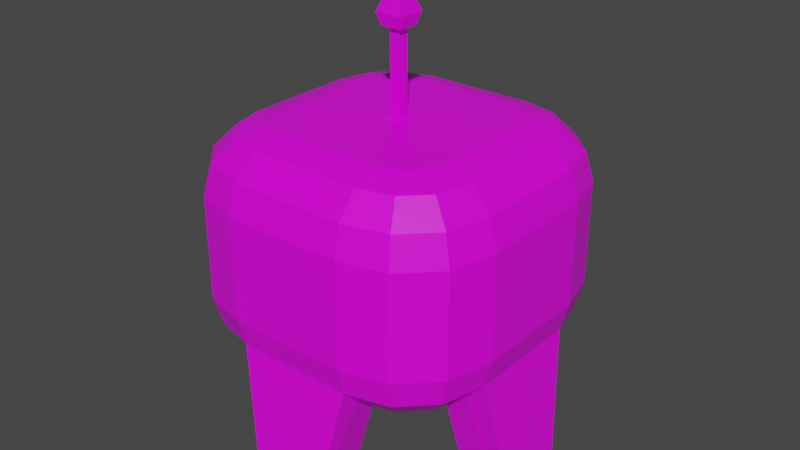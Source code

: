 # Source: ship.blend  (saved by Blender 3.2.14; exported with 4.5.12 LTS)
import bpy
from mathutils import Matrix  # noqa: F401  (used for matrix-valued properties, if any)

bpy.ops.wm.read_factory_settings(use_empty=True)
scene = bpy.context.scene
scene.name = 'Scene'

# ---- collections
col_collection = bpy.data.collections.new('Collection'); scene.collection.children.link(col_collection)

# ---- images (referenced by path relative to the original .blend; pixels are not part of the script)
import os
ASSET_DIR = os.environ.get("B2B_ASSET_DIR", "")  # directory of the original .blend (textures are referenced by path, not embedded)
HERE = os.path.dirname(os.path.abspath(__file__))  # packed textures are extracted next to this script under _unpacked/

def load_image(name, relpath, width, height, colorspace="sRGB"):
    """Load a texture the original file referenced (path relative to the .blend, or extracted next to this script)."""
    p = next((c for c in (os.path.join(HERE, relpath), os.path.join(ASSET_DIR, relpath)) if relpath and os.path.exists(c)), "")
    if p:
        img = bpy.data.images.load(p, check_existing=True)
        img.name = name
    else:  # same state as the original file: an image datablock whose file is absent (Cycles renders it pink)
        img = bpy.data.images.new(name, width, height)
        img.source = "FILE"
        img.filepath = "//" + (relpath or name)
    img.colorspace_settings.name = colorspace
    return img
img_onion_onionthing_png = load_image('onion_Onionthing.png', 'onion_Onionthing.png', 1024, 1024, 'sRGB')

# ---- materials (node trees are filled in below, after node groups)
mat_material = bpy.data.materials.new('Material')
mat_material.alpha_threshold = 0.0
mat_material.use_transparent_shadow = False
mat_material.line_color = (0.0, 0.0, 0.0, 1.0)

# ---- material node trees
mat_material.use_nodes = True; mat_material.node_tree.nodes.clear()
_N = mat_material.node_tree.nodes; _L = mat_material.node_tree.links
n0 = _N.new('ShaderNodeOutputMaterial'); n0.name = 'Material Output'; n0.location = (300, 300)
n1 = _N.new('ShaderNodeBsdfPrincipled'); n1.name = 'Principled BSDF'; n1.location = (10, 300)
n1.distribution = 'GGX'
n1.subsurface_method = 'RANDOM_WALK_SKIN'
n1.inputs[2].default_value = 0.4
n1.inputs[3].default_value = 1.45
n1.inputs[27].default_value = (0.0, 0.0, 0.0, 1.0)
n1.inputs[28].default_value = 1.0
n2 = _N.new('ShaderNodeTexImage'); n2.name = 'Image Texture'; n2.location = (-280, 280)
n2.image = img_onion_onionthing_png
_L.new(n1.outputs[0], n0.inputs[0])
_L.new(n2.outputs[0], n1.inputs[0])
n0.is_active_output = True

# ---- world
world_world = bpy.data.worlds.new('World'); scene.world = world_world
world_world.use_nodes = True; world_world.node_tree.nodes.clear()
_N = world_world.node_tree.nodes; _L = world_world.node_tree.links
n0 = _N.new('ShaderNodeOutputWorld'); n0.name = 'World Output'; n0.location = (300, 300)
n1 = _N.new('ShaderNodeBackground'); n1.name = 'Background'; n1.location = (10, 300)
n1.inputs[0].default_value = (0.05088, 0.05088, 0.05088, 1.0)
_L.new(n1.outputs[0], n0.inputs[0])
n0.is_active_output = True
world_world.color = (0.05088, 0.05088, 0.05088)
world_world.use_sun_shadow = False
world_world.sun_shadow_jitter_overblur = 0.0

# ---- meshes
me_cube = bpy.data.meshes.new('Cube')
me_cube.from_pydata([(-1.093, 0.5005, -0.904), (-0.8415, 0.4674, -0.9714), (-0.4674, 0.8415, -0.9714), (-0.5005, 1.093, -0.904), (1.093, -0.5005, -0.904), (0.8415, -0.4674, -0.9714), (0.4674, -0.8415, -0.9714), (0.5005, -1.093, -0.904), (-0.8415, -0.4674, -0.9714), (-1.093, -0.5005, -0.904), (-0.5005, -1.093, -0.904), (-0.4674, -0.8415, -0.9714), (0.5005, 1.093, -0.904), (0.4674, 0.8415, -0.9714), (0.8415, 0.4674, -0.9714), (1.093, 0.5005, -0.904), (0.04683, 0.04683, 0.9714), (1.344, 0.5336, 0.4427), (1.08, 0.4988, 0.9006), (1.274, 0.5243, 0.707), (-0.1236, -0.1236, 1.821), (0.5336, 1.344, 0.4427), (0.4988, 1.08, 0.9006), (0.5243, 1.274, 0.707), (0.09295, -0.09295, 1.711), (1.236, 0.939, 0.4427), (0.9988, 0.8022, 0.9006), (1.172, 0.9023, 0.707), (0.09295, 0.09295, 1.711), (0.939, 1.236, 0.4427), (0.8022, 0.9988, 0.9006), (0.9023, 1.172, 0.707), (0.04683, -0.04683, 0.9714), (0.5336, -1.344, 0.4427), (0.4988, -1.08, 0.9006), (0.5243, -1.274, 0.707), (-0.09295, 0.09295, 1.711), (1.344, -0.5336, 0.4427), (1.08, -0.4988, 0.9006), (1.274, -0.5243, 0.707), (-0.09295, -0.09295, 1.711), (0.939, -1.236, 0.4427), (0.8022, -0.9988, 0.9006), (0.9023, -1.172, 0.707), (-0.04683, 0.04683, 1.695), (1.236, -0.939, 0.4427), (0.9988, -0.8022, 0.9006), (1.172, -0.9023, 0.707), (-0.04683, 0.04683, 0.9714), (-0.5336, 1.344, 0.4427), (-0.4988, 1.08, 0.9006), (-0.5243, 1.274, 0.707), (0.1236, -0.1236, 1.821), (-1.344, 0.5336, 0.4427), (-1.08, 0.4988, 0.9006), (-1.274, 0.5243, 0.707), (0.1236, 0.1236, 1.821), (-0.939, 1.236, 0.4427), (-0.8022, 0.9988, 0.9006), (-0.9023, 1.172, 0.707), (-0.1236, 0.1236, 1.821), (-1.236, 0.939, 0.4427), (-0.9988, 0.8022, 0.9006), (-1.172, 0.9023, 0.707), (-0.04683, -0.04683, 0.9714), (-1.344, -0.5336, 0.4427), (-1.08, -0.4988, 0.9006), (-1.274, -0.5243, 0.707), (-0.04683, -0.04683, 1.695), (-0.5336, -1.344, 0.4427), (-0.4988, -1.08, 0.9006), (-0.5243, -1.274, 0.707), (0.04683, -0.04683, 1.695), (-1.236, -0.939, 0.4427), (-0.9988, -0.8022, 0.9006), (-1.172, -0.9023, 0.707), (0.04683, 0.04683, 1.695), (-0.939, -1.236, 0.4427), (-0.8022, -0.9988, 0.9006), (-0.9023, -1.172, 0.707), (0.4674, 0.8415, -0.9714), (0.5336, 1.344, -0.4685), (0.5005, 1.093, -0.904), (0.5247, 1.277, -0.7199), (1.344, 0.5336, -0.4685), (0.8415, 0.4674, -0.9714), (1.277, 0.5247, -0.7199), (1.093, 0.5005, -0.904), (0.6787, 0.7849, -0.9714), (0.939, 1.236, -0.4685), (0.8088, 1.01, -0.904), (0.9041, 1.175, -0.7199), (0.7849, 0.6787, -0.9714), (1.236, 0.939, -0.4685), (1.01, 0.8088, -0.904), (1.175, 0.9041, -0.7199), (0.8415, -0.4674, -0.9714), (1.344, -0.5336, -0.4685), (1.093, -0.5005, -0.904), (1.277, -0.5247, -0.7199), (0.5336, -1.344, -0.4685), (0.4674, -0.8415, -0.9714), (0.5247, -1.277, -0.7199), (0.5005, -1.093, -0.904), (0.7849, -0.6787, -0.9714), (1.236, -0.939, -0.4685), (1.01, -0.8088, -0.904), (1.175, -0.9041, -0.7199), (0.6787, -0.7849, -0.9714), (0.939, -1.236, -0.4685), (0.8088, -1.01, -0.904), (0.9041, -1.175, -0.7199), (-0.8415, 0.4674, -0.9714), (-1.344, 0.5336, -0.4685), (-1.093, 0.5005, -0.904), (-1.277, 0.5247, -0.7199), (-0.5336, 1.344, -0.4685), (-0.4674, 0.8415, -0.9714), (-0.5247, 1.277, -0.7199), (-0.5005, 1.093, -0.904), (-0.7849, 0.6787, -0.9714), (-1.236, 0.939, -0.4685), (-1.01, 0.8088, -0.904), (-1.175, 0.9041, -0.7199), (-0.6787, 0.7849, -0.9714), (-0.939, 1.236, -0.4685), (-0.8088, 1.01, -0.904), (-0.9041, 1.175, -0.7199), (-0.4674, -0.8415, -0.9714), (-0.5336, -1.344, -0.4685), (-0.5005, -1.093, -0.904), (-0.5247, -1.277, -0.7199), (-1.344, -0.5336, -0.4685), (-0.8415, -0.4674, -0.9714), (-1.277, -0.5247, -0.7199), (-1.093, -0.5005, -0.904), (-0.939, -1.236, -0.4685), (-0.6787, -0.7849, -0.9714), (-0.9041, -1.175, -0.7199), (-0.8088, -1.01, -0.904), (-1.236, -0.939, -0.4685), (-0.7849, -0.6787, -0.9714), (-1.175, -0.9041, -0.7199), (-1.01, -0.8088, -0.904), (-0.2796, 1.221, -1.932), (-0.2611, 0.9402, -1.93), (-0.2611, -0.9402, -1.93), (-0.2796, -1.221, -1.932), (0.2796, -1.221, -1.932), (0.2611, -0.9402, -1.93), (1.221, 0.2796, -1.917), (1.221, -0.2796, -1.917), (0.2796, 1.221, -1.932), (-0.9402, 0.2611, -1.93), (-0.9402, -0.2611, -1.93), (0.9402, -0.2611, -1.93), (0.9402, 0.2611, -1.93), (-1.221, 0.2796, -1.917), (0.2611, 0.9402, -1.93), (-1.221, -0.2796, -1.917), (1.427, 0.2931, -1.929), (1.221, 0.2796, -1.917), (0.2796, 1.221, -1.932), (0.2931, 1.427, -1.933), (-0.2796, -1.221, -1.932), (-0.2931, -1.427, -1.933), (-1.427, -0.2931, -1.929), (-1.221, -0.2796, -1.917), (0.2931, -1.427, -1.933), (0.2796, -1.221, -1.932), (1.221, -0.2796, -1.917), (1.427, -0.2931, -1.929), (-0.2931, 1.427, -1.933), (-0.2796, 1.221, -1.932), (-1.221, 0.2796, -1.917), (-1.427, 0.2931, -1.929), (0.939, 1.236, -0.01289), (0.67, 1.344, -0.01289), (-0.6695, 1.344, -0.01289), (1.344, 0.5336, -0.01289), (1.236, 0.939, -0.01289), (1.344, -0.5336, -0.01289), (1.236, -0.939, -0.01289), (0.5336, -1.344, -0.01289), (0.939, -1.236, -0.01289), (-0.5336, -1.344, -0.01289), (-1.236, 0.939, -0.01289), (-1.344, 0.5336, -0.01289), (-1.344, -0.5336, -0.01289), (-0.939, 1.236, -0.01289), (-0.939, -1.236, -0.01289), (-1.236, -0.939, -0.01289), (-0.002178, 1.344, -0.5847), (-0.002178, 1.344, 0.5589), (-0.002074, 1.454, 0.4361), (-0.4388, 1.454, 0.3406), (-0.002074, 1.454, -0.4619), (0.439, 1.454, -0.3662), (0.5447, 1.454, -0.01289), (0.439, 1.454, 0.3404), (-0.5443, 1.454, -0.01289), (-0.4388, 1.454, -0.3664), (-0.002178, 1.454, 0.5589), (-0.5336, 1.454, 0.4427), (-0.002178, 1.454, -0.5847), (0.5336, 1.454, -0.4685), (0.67, 1.454, -0.01289), (0.5336, 1.454, 0.4427), (-0.6695, 1.454, -0.01289), (-0.5336, 1.454, -0.4685), (-0.001932, 1.254, -0.01289), (0.5447, 1.254, -0.01289), (-0.5443, 1.254, -0.01289), (-0.002074, 1.254, 0.4361), (-0.002074, 1.254, -0.4619), (-0.4388, 1.254, 0.3406), (0.439, 1.254, -0.3662), (0.439, 1.254, 0.3404), (-0.4388, 1.254, -0.3664), (0.7618, 0.6653, 0.9714), (0.8157, 0.464, 0.9714), (0.6653, 0.7618, 0.9714), (0.464, 0.8157, 0.9714), (-0.464, -0.8157, 0.9714), (-0.6653, -0.7618, 0.9714), (-0.7618, -0.6653, 0.9714), (-0.8157, -0.464, 0.9714), (0.6653, -0.7618, 0.9714), (0.464, -0.8157, 0.9714), (0.7618, -0.6653, 0.9714), (0.8157, -0.464, 0.9714), (-0.6653, 0.7618, 0.9714), (-0.464, 0.8157, 0.9714), (-0.7618, 0.6653, 0.9714), (-0.8157, 0.464, 0.9714), (0.08314, 0.08314, 1.931), (0.08314, -0.08314, 1.931), (-0.08314, -0.08314, 1.931), (-0.08314, 0.08314, 1.931), (-1.304e-08, 9.313e-09, 1.969)], [], [(192, 116, 209, 204), (185, 69, 77, 190), (183, 100, 109, 184), (112, 120, 124, 117, 80, 88, 92, 85, 96, 104, 108, 101, 128, 137, 141, 133), (16, 48, 44, 76), (180, 93, 89, 176), (183, 33, 69, 185), (179, 84, 93, 180), (14, 15, 150, 156), (191, 73, 65, 188), (184, 109, 105, 182), (189, 125, 121, 186), (186, 121, 113, 187), (188, 65, 53, 187), (190, 77, 73, 191), (178, 116, 125, 189), (182, 105, 97, 181), (219, 220, 18, 26), (26, 18, 19, 27), (27, 19, 17, 25), (221, 219, 26, 30), (30, 26, 27, 31), (31, 27, 25, 29), (222, 221, 30, 22), (22, 30, 31, 23), (23, 31, 29, 21), (223, 224, 78, 70), (70, 78, 79, 71), (71, 79, 77, 69), (224, 225, 74, 78), (78, 74, 75, 79), (79, 75, 73, 77), (225, 226, 66, 74), (74, 66, 67, 75), (75, 67, 65, 73), (227, 228, 34, 42), (42, 34, 35, 43), (43, 35, 33, 41), (229, 227, 42, 46), (46, 42, 43, 47), (47, 43, 41, 45), (230, 229, 46, 38), (38, 46, 47, 39), (39, 47, 45, 37), (231, 232, 50, 58), (58, 50, 51, 59), (59, 51, 49, 57), (233, 231, 58, 62), (62, 58, 59, 63), (63, 59, 57, 61), (234, 233, 62, 54), (54, 62, 63, 55), (55, 63, 61, 53), (232, 222, 22, 50), (50, 22, 23, 51), (51, 23, 21, 193, 49), (220, 230, 38, 18), (18, 38, 39, 19), (19, 39, 37, 17), (53, 65, 67, 55), (55, 67, 66, 54), (54, 66, 226, 234), (69, 33, 35, 71), (71, 35, 34, 70), (70, 34, 228, 223), (179, 17, 37, 181), (85, 92, 94, 87), (87, 94, 95, 86), (86, 95, 93, 84), (92, 88, 90, 94), (94, 90, 91, 95), (95, 91, 89, 93), (88, 80, 82, 90), (90, 82, 83, 91), (91, 83, 81, 89), (137, 128, 130, 139), (139, 130, 131, 138), (138, 131, 129, 136), (141, 137, 139, 143), (143, 139, 138, 142), (142, 138, 136, 140), (133, 141, 143, 135), (135, 143, 142, 134), (134, 142, 140, 132), (101, 108, 110, 103), (103, 110, 111, 102), (102, 111, 109, 100), (108, 104, 106, 110), (110, 106, 107, 111), (111, 107, 105, 109), (104, 96, 98, 106), (106, 98, 99, 107), (107, 99, 97, 105), (117, 124, 126, 119), (119, 126, 127, 118), (118, 127, 125, 116), (124, 120, 122, 126), (126, 122, 123, 127), (127, 123, 121, 125), (120, 112, 114, 122), (122, 114, 115, 123), (123, 115, 113, 121), (130, 128, 11, 10), (134, 115, 175, 166), (83, 118, 116, 192, 81), (101, 103, 7, 6), (8, 9, 159, 154), (99, 86, 84, 97), (132, 113, 115, 134), (9, 0, 157, 159), (112, 133, 8, 1), (100, 129, 131, 102), (119, 118, 172, 173), (82, 80, 13, 12), (176, 89, 81, 177), (6, 7, 148, 149), (13, 2, 145, 158), (86, 99, 171, 160), (96, 85, 14, 5), (133, 135, 9, 8), (87, 98, 4, 15), (117, 119, 3, 2), (103, 130, 10, 7), (98, 96, 5, 4), (80, 117, 2, 13), (128, 101, 6, 11), (85, 87, 15, 14), (119, 82, 12, 3), (114, 112, 1, 0), (135, 114, 0, 9), (158, 145, 144, 152), (162, 173, 172, 163), (170, 161, 160, 171), (166, 175, 174, 167), (168, 165, 164, 169), (155, 156, 150, 151), (159, 157, 153, 154), (148, 147, 146, 149), (115, 114, 174, 175), (103, 102, 168, 169), (114, 135, 167, 174), (12, 13, 158, 152), (15, 4, 151, 150), (3, 12, 152, 144), (99, 98, 170, 171), (7, 10, 147, 148), (102, 131, 165, 168), (131, 130, 164, 165), (5, 14, 156, 155), (130, 103, 169, 164), (82, 119, 173, 162), (135, 134, 166, 167), (87, 86, 160, 161), (1, 8, 154, 153), (118, 83, 163, 172), (11, 6, 149, 146), (4, 5, 155, 151), (2, 3, 144, 145), (83, 82, 162, 163), (98, 87, 161, 170), (0, 1, 153, 157), (10, 11, 146, 147), (29, 176, 177, 21), (84, 179, 181, 97), (45, 182, 181, 37), (49, 178, 189, 57), (136, 190, 191, 140), (132, 188, 187, 113), (61, 186, 187, 53), (57, 189, 186, 61), (41, 184, 182, 45), (140, 191, 188, 132), (17, 179, 180, 25), (100, 183, 185, 129), (25, 180, 176, 29), (33, 183, 184, 41), (129, 185, 190, 136), (177, 81, 205, 206), (193, 21, 207, 202), (21, 177, 206, 207), (195, 194, 213, 215), (199, 198, 211, 217), (198, 197, 216, 211), (196, 201, 218, 214), (49, 193, 202, 203), (178, 49, 203, 208), (81, 192, 204, 205), (116, 178, 208, 209), (194, 195, 203, 202), (196, 197, 205, 204), (198, 199, 207, 206), (195, 200, 208, 203), (197, 198, 206, 205), (200, 201, 209, 208), (201, 196, 204, 209), (199, 194, 202, 207), (212, 215, 213, 210), (218, 212, 210, 214), (210, 213, 217, 211), (214, 210, 211, 216), (194, 199, 217, 213), (201, 200, 212, 218), (200, 195, 215, 212), (197, 196, 214, 216), (16, 220, 219), (16, 219, 221), (16, 221, 222), (64, 224, 223), (64, 225, 224), (64, 226, 225), (32, 228, 227), (32, 227, 229), (32, 229, 230), (48, 232, 231), (48, 231, 233), (48, 233, 234), (48, 16, 222, 232), (16, 32, 230, 220), (64, 48, 234, 226), (32, 64, 223, 228), (64, 32, 72, 68), (76, 44, 36, 28), (48, 64, 68, 44), (32, 16, 76, 72), (40, 24, 52, 20), (72, 76, 28, 24), (44, 68, 40, 36), (68, 72, 24, 40), (36, 40, 20, 60), (28, 36, 60, 56), (24, 28, 56, 52), (56, 60, 238, 235), (237, 236, 239), (60, 20, 237, 238), (20, 52, 236, 237), (52, 56, 235, 236), (236, 235, 239), (235, 238, 239), (238, 237, 239)])
_uv = me_cube.uv_layers.new(name='UVMap')
_uv.uv.foreach_set('vector', [0.7515, 0.0821, 0.7515, 0.08065, 0.7518, 0.08065, 0.7518, 0.0821, 0.7402, 0.07848, 0.7402, 0.07972, 0.7391, 0.07971, 0.7391, 0.07847, 0.7431, 0.07848, 0.7431, 0.07724, 0.7442, 0.07723, 0.7442, 0.07847, 0.7405, 0.07206, 0.7399, 0.07191, 0.7396, 0.07162, 0.7395, 0.07104, 0.7395, 0.0685, 0.7396, 0.06792, 0.7399, 0.06763, 0.7405, 0.06748, 0.7431, 0.06748, 0.7436, 0.06763, 0.7439, 0.06792, 0.7441, 0.0685, 0.7441, 0.07104, 0.7439, 0.07162, 0.7436, 0.07191, 0.7431, 0.07206, 0.7597, 0.08777, 0.7594, 0.08777, 0.7594, 0.0858, 0.7597, 0.0858, 0.752, 0.06827, 0.752, 0.06951, 0.7512, 0.06949, 0.7512, 0.06825, 0.7431, 0.07848, 0.7431, 0.07972, 0.7402, 0.07972, 0.7402, 0.07848, 0.7472, 0.07543, 0.7472, 0.07667, 0.7461, 0.07668, 0.7461, 0.07544, 0.759, 0.07636, 0.7597, 0.07626, 0.7597, 0.07905, 0.7589, 0.079, 0.7579, 0.07149, 0.7579, 0.07274, 0.7568, 0.07274, 0.7568, 0.0715, 0.752, 0.07546, 0.752, 0.07671, 0.7512, 0.07668, 0.7512, 0.07544, 0.7461, 0.06825, 0.7461, 0.06949, 0.7453, 0.06951, 0.7453, 0.06827, 0.7528, 0.07149, 0.7528, 0.07025, 0.7539, 0.07026, 0.7539, 0.0715, 0.7568, 0.0715, 0.7568, 0.07274, 0.7539, 0.07274, 0.7539, 0.0715, 0.7587, 0.07147, 0.7587, 0.07271, 0.7579, 0.07274, 0.7579, 0.07149, 0.7468, 0.06825, 0.7472, 0.06949, 0.7461, 0.06949, 0.7461, 0.06825, 0.7512, 0.07544, 0.7512, 0.07668, 0.7501, 0.07667, 0.7501, 0.07543, 0.7537, 0.07901, 0.7542, 0.07916, 0.7541, 0.07988, 0.7533, 0.07965, 0.7533, 0.07965, 0.7541, 0.07988, 0.754, 0.0804, 0.753, 0.08013, 0.7462, 0.07348, 0.7472, 0.07348, 0.7472, 0.07419, 0.7461, 0.0742, 0.7534, 0.07875, 0.7537, 0.07901, 0.7533, 0.07965, 0.7528, 0.07912, 0.7528, 0.07912, 0.7533, 0.07965, 0.753, 0.08013, 0.7523, 0.07939, 0.7511, 0.06629, 0.7518, 0.06631, 0.752, 0.06703, 0.7512, 0.06701, 0.7533, 0.0782, 0.7534, 0.07875, 0.7528, 0.07912, 0.7525, 0.07829, 0.7525, 0.07829, 0.7528, 0.07912, 0.7523, 0.07939, 0.752, 0.07836, 0.7501, 0.06629, 0.7511, 0.06629, 0.7512, 0.06701, 0.7501, 0.067, 0.7577, 0.07567, 0.7576, 0.07512, 0.7582, 0.07474, 0.7584, 0.07557, 0.7584, 0.07557, 0.7582, 0.07474, 0.7587, 0.07447, 0.7589, 0.0755, 0.7402, 0.08043, 0.7392, 0.08042, 0.7391, 0.07971, 0.7402, 0.07972, 0.7576, 0.07512, 0.7573, 0.07485, 0.7577, 0.07421, 0.7582, 0.07474, 0.7582, 0.07474, 0.7577, 0.07421, 0.7579, 0.07374, 0.7587, 0.07447, 0.7586, 0.07343, 0.7578, 0.07345, 0.7579, 0.07274, 0.7587, 0.07271, 0.7573, 0.07485, 0.7567, 0.07471, 0.7568, 0.07399, 0.7577, 0.07421, 0.7577, 0.07421, 0.7568, 0.07399, 0.7569, 0.07346, 0.7579, 0.07374, 0.7578, 0.07345, 0.7568, 0.07346, 0.7568, 0.07274, 0.7579, 0.07274, 0.7576, 0.07875, 0.7577, 0.0782, 0.7584, 0.07829, 0.7582, 0.07912, 0.7582, 0.07912, 0.7584, 0.07829, 0.7589, 0.07836, 0.7587, 0.07939, 0.7441, 0.08042, 0.7431, 0.08043, 0.7431, 0.07972, 0.7442, 0.07971, 0.7573, 0.07901, 0.7576, 0.07875, 0.7582, 0.07912, 0.7577, 0.07965, 0.7577, 0.07965, 0.7582, 0.07912, 0.7587, 0.07939, 0.7579, 0.08013, 0.7511, 0.07348, 0.7518, 0.0735, 0.752, 0.07422, 0.7512, 0.0742, 0.7567, 0.07916, 0.7573, 0.07901, 0.7577, 0.07965, 0.7568, 0.07988, 0.7568, 0.07988, 0.7577, 0.07965, 0.7579, 0.08013, 0.7569, 0.0804, 0.7501, 0.07348, 0.7511, 0.07348, 0.7512, 0.0742, 0.7501, 0.07419, 0.7534, 0.07512, 0.7533, 0.07567, 0.7525, 0.07557, 0.7528, 0.07474, 0.7528, 0.07474, 0.7525, 0.07557, 0.752, 0.0755, 0.7523, 0.07447, 0.7462, 0.06629, 0.7472, 0.06629, 0.7472, 0.067, 0.7461, 0.06701, 0.7537, 0.07485, 0.7534, 0.07512, 0.7528, 0.07474, 0.7533, 0.07421, 0.7533, 0.07421, 0.7528, 0.07474, 0.7523, 0.07447, 0.753, 0.07374, 0.7454, 0.06631, 0.7462, 0.06629, 0.7461, 0.06701, 0.7453, 0.06703, 0.7542, 0.07471, 0.7537, 0.07485, 0.7533, 0.07421, 0.7541, 0.07399, 0.7541, 0.07399, 0.7533, 0.07421, 0.753, 0.07374, 0.754, 0.07346, 0.7539, 0.07346, 0.7529, 0.07345, 0.7528, 0.07274, 0.7539, 0.07274, 0.7533, 0.07567, 0.7533, 0.0782, 0.7525, 0.07829, 0.7525, 0.07557, 0.7525, 0.07557, 0.7525, 0.07829, 0.752, 0.07836, 0.752, 0.0755, 0.7472, 0.06629, 0.7501, 0.06629, 0.7501, 0.067, 0.7486, 0.06669, 0.7472, 0.067, 0.7542, 0.07916, 0.7567, 0.07916, 0.7568, 0.07988, 0.7541, 0.07988, 0.7541, 0.07988, 0.7568, 0.07988, 0.7569, 0.0804, 0.754, 0.0804, 0.7472, 0.07348, 0.7501, 0.07348, 0.7501, 0.07419, 0.7472, 0.07419, 0.7539, 0.07274, 0.7568, 0.07274, 0.7568, 0.07346, 0.7539, 0.07346, 0.754, 0.07346, 0.7569, 0.07346, 0.7568, 0.07399, 0.7541, 0.07399, 0.7541, 0.07399, 0.7568, 0.07399, 0.7567, 0.07471, 0.7542, 0.07471, 0.7402, 0.07972, 0.7431, 0.07972, 0.7431, 0.08043, 0.7402, 0.08043, 0.7589, 0.0755, 0.7589, 0.07836, 0.7584, 0.07829, 0.7584, 0.07557, 0.7584, 0.07557, 0.7584, 0.07829, 0.7577, 0.0782, 0.7577, 0.07567, 0.7472, 0.07543, 0.7472, 0.07419, 0.7501, 0.07419, 0.7501, 0.07543, 0.7405, 0.06748, 0.7399, 0.06763, 0.7396, 0.06702, 0.7404, 0.06679, 0.7404, 0.06679, 0.7396, 0.06702, 0.7393, 0.06657, 0.7404, 0.06629, 0.7472, 0.07736, 0.7462, 0.07737, 0.7461, 0.07668, 0.7472, 0.07667, 0.7399, 0.06763, 0.7396, 0.06792, 0.739, 0.06756, 0.7396, 0.06702, 0.7396, 0.06702, 0.739, 0.06756, 0.7386, 0.0673, 0.7393, 0.06657, 0.7462, 0.07737, 0.7454, 0.07739, 0.7453, 0.07671, 0.7461, 0.07668, 0.7396, 0.06792, 0.7395, 0.0685, 0.7388, 0.06841, 0.739, 0.06756, 0.739, 0.06756, 0.7388, 0.06841, 0.7383, 0.06834, 0.7386, 0.0673, 0.7511, 0.07018, 0.7501, 0.07018, 0.7501, 0.06949, 0.7512, 0.06949, 0.7439, 0.07162, 0.7441, 0.07104, 0.7448, 0.07113, 0.7445, 0.07198, 0.7445, 0.07198, 0.7448, 0.07113, 0.7453, 0.0712, 0.745, 0.07224, 0.7392, 0.07654, 0.7402, 0.07654, 0.7402, 0.07724, 0.7391, 0.07723, 0.7436, 0.07191, 0.7439, 0.07162, 0.7445, 0.07198, 0.744, 0.07252, 0.744, 0.07252, 0.7445, 0.07198, 0.745, 0.07224, 0.7442, 0.07297, 0.7385, 0.07651, 0.7392, 0.07654, 0.7391, 0.07723, 0.7383, 0.0772, 0.7431, 0.07206, 0.7436, 0.07191, 0.744, 0.07252, 0.7431, 0.07275, 0.7431, 0.07275, 0.744, 0.07252, 0.7442, 0.07297, 0.7432, 0.07325, 0.7568, 0.06957, 0.7578, 0.06956, 0.7579, 0.07025, 0.7568, 0.07026, 0.7441, 0.0685, 0.7439, 0.06792, 0.7445, 0.06756, 0.7448, 0.06841, 0.7448, 0.06841, 0.7445, 0.06756, 0.745, 0.0673, 0.7453, 0.06834, 0.7431, 0.07654, 0.7441, 0.07654, 0.7442, 0.07723, 0.7431, 0.07724, 0.7439, 0.06792, 0.7436, 0.06763, 0.744, 0.06702, 0.7445, 0.06756, 0.7445, 0.06756, 0.744, 0.06702, 0.7442, 0.06657, 0.745, 0.0673, 0.7441, 0.07654, 0.7449, 0.07651, 0.745, 0.0772, 0.7442, 0.07723, 0.7436, 0.06763, 0.7431, 0.06748, 0.7431, 0.06679, 0.744, 0.06702, 0.744, 0.06702, 0.7431, 0.06679, 0.7432, 0.06629, 0.7442, 0.06657, 0.7511, 0.07737, 0.7501, 0.07736, 0.7501, 0.07667, 0.7512, 0.07668, 0.7395, 0.07104, 0.7396, 0.07162, 0.739, 0.07198, 0.7388, 0.07113, 0.7388, 0.07113, 0.739, 0.07198, 0.7386, 0.07224, 0.7383, 0.0712, 0.7472, 0.07018, 0.7462, 0.07018, 0.7461, 0.06949, 0.7472, 0.06949, 0.7396, 0.07162, 0.7399, 0.07191, 0.7396, 0.07252, 0.739, 0.07198, 0.739, 0.07198, 0.7396, 0.07252, 0.7393, 0.07297, 0.7386, 0.07224, 0.7522, 0.06954, 0.7529, 0.06956, 0.7528, 0.07025, 0.752, 0.07023, 0.7399, 0.07191, 0.7405, 0.07206, 0.7404, 0.07275, 0.7396, 0.07252, 0.7396, 0.07252, 0.7404, 0.07275, 0.7404, 0.07325, 0.7393, 0.07297, 0.7529, 0.06956, 0.7539, 0.06957, 0.7539, 0.07026, 0.7528, 0.07025, 0.745, 0.07325, 0.745, 0.07325, 0.745, 0.07325, 0.745, 0.07325, 0.7568, 0.06957, 0.7539, 0.06957, 0.7546, 0.06629, 0.7562, 0.06629, 0.7501, 0.07018, 0.7472, 0.07018, 0.7472, 0.06949, 0.7486, 0.0698, 0.7501, 0.06949, 0.745, 0.07325, 0.745, 0.07325, 0.745, 0.07325, 0.745, 0.07325, 0.7588, 0.06919, 0.7595, 0.06909, 0.7595, 0.07189, 0.7587, 0.07184, 0.7501, 0.07736, 0.7472, 0.07736, 0.7472, 0.07667, 0.7501, 0.07667, 0.7568, 0.07026, 0.7539, 0.07026, 0.7539, 0.06957, 0.7568, 0.06957, 0.7438, 0.08599, 0.741, 0.08599, 0.7416, 0.08324, 0.7432, 0.08324, 0.745, 0.07325, 0.745, 0.07325, 0.745, 0.07325, 0.745, 0.07325, 0.7431, 0.07724, 0.7402, 0.07724, 0.7402, 0.07654, 0.7431, 0.07654, 0.7445, 0.08087, 0.7451, 0.08043, 0.7451, 0.08378, 0.7445, 0.08371, 0.745, 0.07325, 0.745, 0.07325, 0.745, 0.07325, 0.745, 0.07325, 0.7512, 0.06825, 0.7512, 0.06949, 0.7501, 0.06949, 0.7505, 0.06825, 0.7508, 0.08075, 0.7515, 0.08065, 0.7515, 0.08349, 0.7507, 0.08339, 0.7478, 0.08606, 0.7453, 0.08606, 0.7458, 0.08344, 0.7473, 0.08344, 0.7472, 0.07736, 0.7501, 0.07736, 0.7494, 0.08065, 0.7478, 0.08065, 0.745, 0.07325, 0.745, 0.07325, 0.745, 0.07325, 0.745, 0.07325, 0.745, 0.07325, 0.745, 0.07325, 0.745, 0.07325, 0.745, 0.07325, 0.745, 0.07325, 0.745, 0.07325, 0.745, 0.07325, 0.745, 0.07325, 0.745, 0.07325, 0.745, 0.07325, 0.745, 0.07325, 0.745, 0.07325, 0.745, 0.07325, 0.745, 0.07325, 0.745, 0.07325, 0.745, 0.07325, 0.745, 0.07325, 0.745, 0.07325, 0.745, 0.07325, 0.745, 0.07325, 0.745, 0.07325, 0.745, 0.07325, 0.745, 0.07325, 0.745, 0.07325, 0.745, 0.07325, 0.745, 0.07325, 0.745, 0.07325, 0.745, 0.07325, 0.745, 0.07325, 0.745, 0.07325, 0.745, 0.07325, 0.745, 0.07325, 0.745, 0.07325, 0.745, 0.07325, 0.745, 0.07325, 0.745, 0.07325, 0.745, 0.07325, 0.745, 0.07325, 0.745, 0.07325, 0.745, 0.07325, 0.745, 0.07325, 0.745, 0.07325, 0.745, 0.07325, 0.745, 0.07325, 0.7573, 0.086, 0.7573, 0.08742, 0.7566, 0.08747, 0.7566, 0.08595, 0.7435, 0.08603, 0.7435, 0.08756, 0.7429, 0.08759, 0.7429, 0.08599, 0.7389, 0.08603, 0.7389, 0.08756, 0.7383, 0.0876, 0.7383, 0.086, 0.7389, 0.0876, 0.7389, 0.086, 0.7394, 0.08603, 0.7394, 0.08756, 0.7429, 0.08599, 0.7429, 0.08759, 0.7423, 0.08756, 0.7423, 0.08603, 0.7551, 0.08742, 0.7551, 0.086, 0.7558, 0.08595, 0.7558, 0.08747, 0.7566, 0.08595, 0.7566, 0.08747, 0.7558, 0.08742, 0.7558, 0.086, 0.7418, 0.08599, 0.7418, 0.08752, 0.741, 0.08747, 0.741, 0.08605, 0.7606, 0.06962, 0.7601, 0.06918, 0.7601, 0.06639, 0.7606, 0.06629, 0.7445, 0.08422, 0.7451, 0.08378, 0.7451, 0.08713, 0.7445, 0.08706, 0.7578, 0.08318, 0.7551, 0.08318, 0.7557, 0.0804, 0.7572, 0.0804, 0.7445, 0.08327, 0.7438, 0.08317, 0.7438, 0.08053, 0.7445, 0.08043, 0.741, 0.086, 0.7383, 0.086, 0.7389, 0.08325, 0.7404, 0.08325, 0.7453, 0.08065, 0.748, 0.08065, 0.7474, 0.08344, 0.7459, 0.08344, 0.7603, 0.08014, 0.7597, 0.0797, 0.7597, 0.0769, 0.7603, 0.0768, 0.7507, 0.08344, 0.748, 0.08344, 0.7486, 0.08065, 0.7501, 0.08065, 0.7431, 0.07654, 0.7402, 0.07654, 0.7409, 0.07325, 0.7425, 0.07325, 0.7601, 0.06964, 0.7595, 0.0692, 0.7595, 0.06636, 0.7601, 0.06629, 0.7603, 0.08302, 0.7578, 0.08302, 0.7583, 0.0804, 0.7598, 0.0804, 0.7438, 0.08324, 0.741, 0.08324, 0.7416, 0.08043, 0.7432, 0.08043, 0.741, 0.08325, 0.7383, 0.08325, 0.7389, 0.08043, 0.7404, 0.08043, 0.7597, 0.0739, 0.7603, 0.07346, 0.7603, 0.0768, 0.7597, 0.0767, 0.7601, 0.07008, 0.7606, 0.06964, 0.7606, 0.07297, 0.7601, 0.07287, 0.7546, 0.08659, 0.752, 0.08659, 0.7526, 0.08397, 0.754, 0.08397, 0.7472, 0.07018, 0.7501, 0.07018, 0.7494, 0.07348, 0.7478, 0.07348, 0.7603, 0.0858, 0.7578, 0.0858, 0.7583, 0.08318, 0.7598, 0.08318, 0.7595, 0.06909, 0.7588, 0.06899, 0.7587, 0.06635, 0.7595, 0.06629, 0.7508, 0.08359, 0.7515, 0.08349, 0.7515, 0.08633, 0.7507, 0.08623, 0.7601, 0.07299, 0.7595, 0.07255, 0.7595, 0.06971, 0.7601, 0.06964, 0.7578, 0.08595, 0.7551, 0.08595, 0.7557, 0.08318, 0.7572, 0.08318, 0.7597, 0.07626, 0.759, 0.07616, 0.7589, 0.07352, 0.7597, 0.07346, 0.7445, 0.08611, 0.7438, 0.08601, 0.7438, 0.08337, 0.7445, 0.08327, 0.7512, 0.06701, 0.7512, 0.06825, 0.7505, 0.06825, 0.7501, 0.067, 0.7472, 0.07667, 0.7472, 0.07543, 0.7501, 0.07543, 0.7501, 0.07667, 0.7512, 0.0742, 0.7512, 0.07544, 0.7501, 0.07543, 0.7501, 0.07419, 0.7472, 0.067, 0.7468, 0.06825, 0.7461, 0.06825, 0.7461, 0.06701, 0.7587, 0.07023, 0.7587, 0.07147, 0.7579, 0.07149, 0.7579, 0.07025, 0.7568, 0.07026, 0.7568, 0.0715, 0.7539, 0.0715, 0.7539, 0.07026, 0.7528, 0.07274, 0.7528, 0.07149, 0.7539, 0.0715, 0.7539, 0.07274, 0.7461, 0.06701, 0.7461, 0.06825, 0.7453, 0.06827, 0.7453, 0.06703, 0.752, 0.07422, 0.752, 0.07546, 0.7512, 0.07544, 0.7512, 0.0742, 0.7579, 0.07025, 0.7579, 0.07149, 0.7568, 0.0715, 0.7568, 0.07026, 0.7472, 0.07419, 0.7472, 0.07543, 0.7461, 0.07544, 0.7461, 0.0742, 0.7431, 0.07724, 0.7431, 0.07848, 0.7402, 0.07848, 0.7402, 0.07724, 0.752, 0.06703, 0.752, 0.06827, 0.7512, 0.06825, 0.7512, 0.06701, 0.7431, 0.07972, 0.7431, 0.07848, 0.7442, 0.07847, 0.7442, 0.07971, 0.7402, 0.07724, 0.7402, 0.07848, 0.7391, 0.07847, 0.7391, 0.07723, 0.7546, 0.08522, 0.7546, 0.08397, 0.7549, 0.08397, 0.7549, 0.08522, 0.7504, 0.0849, 0.7504, 0.08344, 0.7507, 0.08344, 0.7507, 0.0849, 0.7546, 0.08646, 0.7546, 0.08522, 0.7549, 0.08522, 0.7549, 0.08646, 0.7583, 0.0858, 0.7583, 0.08699, 0.7578, 0.08699, 0.7578, 0.0858, 0.7418, 0.08792, 0.7418, 0.08695, 0.7423, 0.08695, 0.7423, 0.08792, 0.7418, 0.08695, 0.7418, 0.08599, 0.7423, 0.08599, 0.7423, 0.08695, 0.7589, 0.087, 0.7589, 0.08819, 0.7583, 0.08819, 0.7583, 0.087, 0.7504, 0.08635, 0.7504, 0.0849, 0.7507, 0.0849, 0.7507, 0.08635, 0.7518, 0.08481, 0.7518, 0.08604, 0.7515, 0.08604, 0.7515, 0.08481, 0.7515, 0.08356, 0.7515, 0.0821, 0.7518, 0.0821, 0.7518, 0.08356, 0.7518, 0.08356, 0.7518, 0.08481, 0.7515, 0.08481, 0.7515, 0.08356, 0.7523, 0.08194, 0.7523, 0.08315, 0.752, 0.08335, 0.752, 0.08186, 0.7547, 0.08245, 0.7547, 0.08122, 0.7551, 0.08103, 0.7551, 0.08253, 0.7538, 0.08074, 0.7528, 0.08082, 0.7526, 0.0805, 0.7539, 0.0804, 0.7523, 0.08315, 0.7532, 0.08364, 0.7531, 0.08397, 0.752, 0.08335, 0.7547, 0.08122, 0.7538, 0.08074, 0.7539, 0.0804, 0.7551, 0.08103, 0.7532, 0.08364, 0.7542, 0.08356, 0.7544, 0.08387, 0.7531, 0.08397, 0.7542, 0.08356, 0.7547, 0.08245, 0.7551, 0.08253, 0.7544, 0.08387, 0.7528, 0.08082, 0.7523, 0.08194, 0.752, 0.08186, 0.7526, 0.0805, 0.7388, 0.2678, 0.7379, 0.2673, 0.7379, 0.2661, 0.7391, 0.2663, 0.7398, 0.2677, 0.7388, 0.2678, 0.7391, 0.2663, 0.7403, 0.2666, 0.7391, 0.2663, 0.7379, 0.2661, 0.7384, 0.2649, 0.7394, 0.2649, 0.7403, 0.2666, 0.7391, 0.2663, 0.7394, 0.2649, 0.7403, 0.2654, 0.7583, 0.08699, 0.7583, 0.08819, 0.7578, 0.08819, 0.7578, 0.08699, 0.7594, 0.0858, 0.7594, 0.08675, 0.7589, 0.08675, 0.7589, 0.0858, 0.7594, 0.08675, 0.7594, 0.08772, 0.7589, 0.08772, 0.7589, 0.08675, 0.7589, 0.0858, 0.7589, 0.087, 0.7583, 0.087, 0.7583, 0.0858, 0.7553, 0.07706, 0.7542, 0.07916, 0.7537, 0.07901, 0.7553, 0.07706, 0.7537, 0.07901, 0.7534, 0.07875, 0.7553, 0.07706, 0.7534, 0.07875, 0.7533, 0.0782, 0.7556, 0.0768, 0.7576, 0.07512, 0.7577, 0.07567, 0.7556, 0.0768, 0.7573, 0.07485, 0.7576, 0.07512, 0.7556, 0.0768, 0.7567, 0.07471, 0.7573, 0.07485, 0.7556, 0.07706, 0.7577, 0.0782, 0.7576, 0.07875, 0.7556, 0.07706, 0.7576, 0.07875, 0.7573, 0.07901, 0.7556, 0.07706, 0.7573, 0.07901, 0.7567, 0.07916, 0.7553, 0.0768, 0.7533, 0.07567, 0.7534, 0.07512, 0.7553, 0.0768, 0.7534, 0.07512, 0.7537, 0.07485, 0.7553, 0.0768, 0.7537, 0.07485, 0.7542, 0.07471, 0.7553, 0.0768, 0.7553, 0.07706, 0.7533, 0.0782, 0.7533, 0.07567, 0.7553, 0.07706, 0.7556, 0.07706, 0.7567, 0.07916, 0.7542, 0.07916, 0.7556, 0.0768, 0.7553, 0.0768, 0.7542, 0.07471, 0.7567, 0.07471, 0.7556, 0.07706, 0.7556, 0.0768, 0.7577, 0.07567, 0.7577, 0.0782, 0.7435, 0.08599, 0.7437, 0.08599, 0.7437, 0.08797, 0.7435, 0.08797, 0.7997, 0.7237, 0.7995, 0.7237, 0.7994, 0.7236, 0.7999, 0.7236, 0.7597, 0.0858, 0.7599, 0.0858, 0.7599, 0.08777, 0.7597, 0.08777, 0.7573, 0.08595, 0.7576, 0.08595, 0.7576, 0.08792, 0.7573, 0.08792, 0.7937, 0.7242, 0.7937, 0.7237, 0.794, 0.7236, 0.794, 0.7243, 0.7997, 0.7239, 0.7997, 0.7237, 0.7999, 0.7236, 0.7999, 0.7241, 0.7995, 0.7237, 0.7995, 0.7239, 0.7994, 0.7241, 0.7994, 0.7236, 0.7995, 0.7239, 0.7997, 0.7239, 0.7999, 0.7241, 0.7994, 0.7241, 0.7931, 0.7242, 0.7931, 0.7237, 0.7934, 0.7236, 0.7934, 0.7243, 0.7873, 0.7241, 0.7873, 0.7236, 0.7876, 0.7235, 0.7876, 0.7242, 0.7879, 0.7241, 0.7879, 0.7236, 0.7882, 0.7235, 0.7882, 0.7242, 0.7876, 0.7242, 0.7876, 0.7235, 0.7879, 0.7236, 0.7879, 0.7241, 0.7943, 0.724, 0.7943, 0.7236, 0.7946, 0.7238, 0.7934, 0.7243, 0.7934, 0.7236, 0.7937, 0.7237, 0.7937, 0.7241, 0.794, 0.7243, 0.794, 0.7236, 0.7943, 0.7237, 0.7943, 0.7241, 0.7882, 0.7242, 0.7882, 0.7235, 0.7885, 0.7236, 0.7885, 0.7241, 0.7943, 0.7236, 0.7948, 0.7236, 0.7946, 0.7238, 0.7948, 0.7236, 0.7948, 0.724, 0.7946, 0.7238, 0.7948, 0.724, 0.7943, 0.724, 0.7946, 0.7238])
me_cube.materials.append(mat_material)
me_cube.use_mirror_vertex_groups = False
me_cube.update()

# ---- objects
ob_cube = bpy.data.objects.new('Cube', me_cube)

# ---- transforms, parenting, visibility, modifiers, constraints
ob_cube.location = (0.0, 0.0, 0.0)
ob_cube.lock_rotations_4d = False
ob_cube.empty_display_type = 'ARROWS'
ob_cube.lineart.crease_threshold = 0.0

# ---- collection membership
col_collection.objects.link(ob_cube)

# ---- scene / render settings (as saved in the file)
scene.frame_start = 1; scene.frame_end = 250; scene.frame_set(1)
scene.render.engine = 'BLENDER_EEVEE_NEXT'
scene.cycles.sampling_pattern = 'TABULATED_SOBOL'
scene.cycles.use_light_tree = False
scene.view_settings.view_transform = 'Filmic'
bpy.context.view_layer.update()

# ---- added for rendering (the .blend has no active camera and no usable light): camera, sun
cam_auto = bpy.data.cameras.new('AutoCamera')
cam_auto.lens = 50.0
cam_auto.sensor_width = 36.0
cam_auto.clip_end = 1000.0
ob_auto_camera = bpy.data.objects.new('AutoCamera', cam_auto)
scene.collection.objects.link(ob_auto_camera)
ob_auto_camera.location = (5.20692, -6.23487, 4.18347)
ob_auto_camera.rotation_euler = (1.09748, -7.21219e-08, 0.694738)
scene.camera = ob_auto_camera
light_auto_sun = bpy.data.lights.new('AutoSun', 'SUN')
light_auto_sun.energy = 3.0
light_auto_sun.angle = 0.0523599
ob_auto_sun = bpy.data.objects.new('AutoSun', light_auto_sun)
scene.collection.objects.link(ob_auto_sun)
ob_auto_sun.rotation_euler = (0.872665, 0.174533, 0.523599)
bpy.context.view_layer.update()
